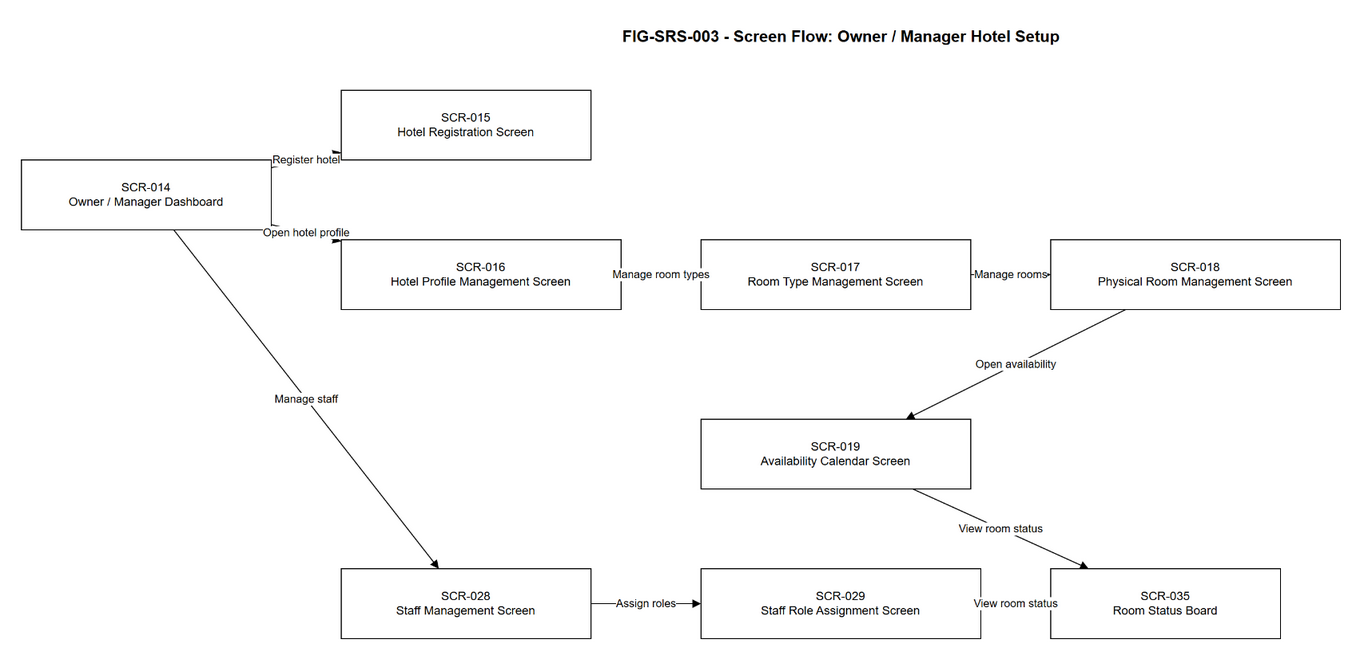

The diagram above was exported from draw.io. Its source (the exported page's mxGraphModel, read from the mxfile embedded in the PNG):
<mxGraphModel dx="1200" dy="800" grid="1" gridSize="10" guides="1" tooltips="1" connect="1" arrows="1" fold="1" page="1" pageScale="1" pageWidth="1800" pageHeight="900" math="0" shadow="0">
  <root>
    <mxCell id="0" />
    <mxCell id="1" parent="0" />
    <mxCell id="title" value="FIG-SRS-003 - Screen Flow: Owner / Manager Hotel Setup" style="text;html=1;strokeColor=none;fillColor=none;fontSize=16;fontStyle=1;align=center;" vertex="1" parent="1">
      <mxGeometry x="430" y="30" width="940" height="40" as="geometry" />
    </mxCell>
    <mxCell id="scr_014" value="SCR-014&#10;Owner / Manager Dashboard" style="rounded=0;whiteSpace=wrap;html=1;fontSize=12;" vertex="1" parent="1">
      <mxGeometry x="80" y="170" width="250" height="70" as="geometry" />
    </mxCell>
    <mxCell id="scr_015" value="SCR-015&#10;Hotel Registration Screen" style="rounded=0;whiteSpace=wrap;html=1;fontSize=12;" vertex="1" parent="1">
      <mxGeometry x="400" y="100" width="250" height="70" as="geometry" />
    </mxCell>
    <mxCell id="scr_016" value="SCR-016&#10;Hotel Profile Management Screen" style="rounded=0;whiteSpace=wrap;html=1;fontSize=12;" vertex="1" parent="1">
      <mxGeometry x="400" y="250" width="280" height="70" as="geometry" />
    </mxCell>
    <mxCell id="scr_017" value="SCR-017&#10;Room Type Management Screen" style="rounded=0;whiteSpace=wrap;html=1;fontSize=12;" vertex="1" parent="1">
      <mxGeometry x="760" y="250" width="270" height="70" as="geometry" />
    </mxCell>
    <mxCell id="scr_018" value="SCR-018&#10;Physical Room Management Screen" style="rounded=0;whiteSpace=wrap;html=1;fontSize=12;" vertex="1" parent="1">
      <mxGeometry x="1110" y="250" width="290" height="70" as="geometry" />
    </mxCell>
    <mxCell id="scr_019" value="SCR-019&#10;Availability Calendar Screen" style="rounded=0;whiteSpace=wrap;html=1;fontSize=12;" vertex="1" parent="1">
      <mxGeometry x="760" y="430" width="270" height="70" as="geometry" />
    </mxCell>
    <mxCell id="scr_028" value="SCR-028&#10;Staff Management Screen" style="rounded=0;whiteSpace=wrap;html=1;fontSize=12;" vertex="1" parent="1">
      <mxGeometry x="400" y="580" width="250" height="70" as="geometry" />
    </mxCell>
    <mxCell id="scr_029" value="SCR-029&#10;Staff Role Assignment Screen" style="rounded=0;whiteSpace=wrap;html=1;fontSize=12;" vertex="1" parent="1">
      <mxGeometry x="760" y="580" width="280" height="70" as="geometry" />
    </mxCell>
    <mxCell id="scr_035" value="SCR-035&#10;Room Status Board" style="rounded=0;whiteSpace=wrap;html=1;fontSize=12;" vertex="1" parent="1">
      <mxGeometry x="1110" y="580" width="230" height="70" as="geometry" />
    </mxCell>
    <mxCell id="e1" value="Register hotel" style="endArrow=block;html=1;rounded=0;fontSize=11;" edge="1" parent="1" source="scr_014" target="scr_015">
      <mxGeometry relative="1" as="geometry" />
    </mxCell>
    <mxCell id="e2" value="Open hotel profile" style="endArrow=block;html=1;rounded=0;fontSize=11;" edge="1" parent="1" source="scr_014" target="scr_016">
      <mxGeometry relative="1" as="geometry" />
    </mxCell>
    <mxCell id="e3" value="Manage room types" style="endArrow=block;html=1;rounded=0;fontSize=11;" edge="1" parent="1" source="scr_016" target="scr_017">
      <mxGeometry relative="1" as="geometry" />
    </mxCell>
    <mxCell id="e4" value="Manage rooms" style="endArrow=block;html=1;rounded=0;fontSize=11;" edge="1" parent="1" source="scr_017" target="scr_018">
      <mxGeometry relative="1" as="geometry" />
    </mxCell>
    <mxCell id="e5" value="Open availability" style="endArrow=block;html=1;rounded=0;fontSize=11;" edge="1" parent="1" source="scr_018" target="scr_019">
      <mxGeometry relative="1" as="geometry" />
    </mxCell>
    <mxCell id="e6" value="Manage staff" style="endArrow=block;html=1;rounded=0;fontSize=11;" edge="1" parent="1" source="scr_014" target="scr_028">
      <mxGeometry relative="1" as="geometry" />
    </mxCell>
    <mxCell id="e7" value="Assign roles" style="endArrow=block;html=1;rounded=0;fontSize=11;" edge="1" parent="1" source="scr_028" target="scr_029">
      <mxGeometry relative="1" as="geometry" />
    </mxCell>
    <mxCell id="e8" value="View room status" style="endArrow=block;html=1;rounded=0;fontSize=11;" edge="1" parent="1" source="scr_019" target="scr_035">
      <mxGeometry relative="1" as="geometry" />
    </mxCell>
    <mxCell id="e9" value="View room status" style="endArrow=block;html=1;rounded=0;fontSize=11;" edge="1" parent="1" source="scr_029" target="scr_035">
      <mxGeometry relative="1" as="geometry" />
    </mxCell>
  </root>
</mxGraphModel>